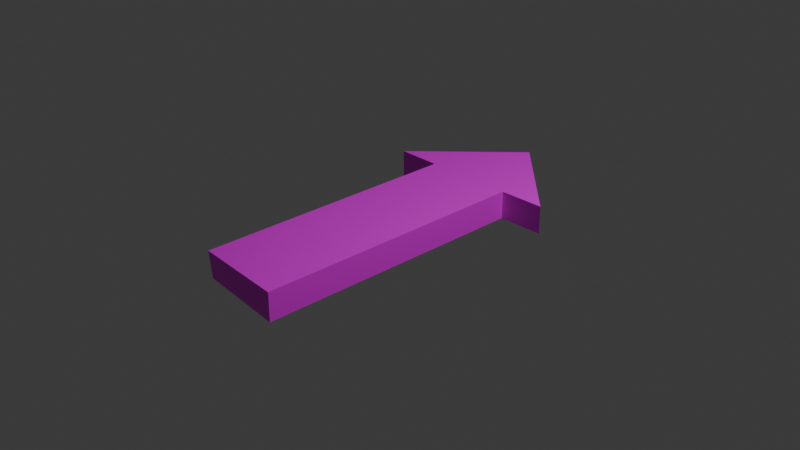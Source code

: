 # Source: Arrow.blend  (saved by Blender 4.1.24; exported with 4.5.12 LTS)
import bpy
from mathutils import Matrix  # noqa: F401  (used for matrix-valued properties, if any)

bpy.ops.wm.read_factory_settings(use_empty=True)
scene = bpy.context.scene
scene.name = 'Scene'

# ---- collections
col_collection = bpy.data.collections.new('Collection'); scene.collection.children.link(col_collection)

# ---- images (referenced by path relative to the original .blend; pixels are not part of the script)
import os
ASSET_DIR = os.environ.get("B2B_ASSET_DIR", "")  # directory of the original .blend (textures are referenced by path, not embedded)
HERE = os.path.dirname(os.path.abspath(__file__))  # packed textures are extracted next to this script under _unpacked/

def load_image(name, relpath, width, height, colorspace="sRGB"):
    """Load a texture the original file referenced (path relative to the .blend, or extracted next to this script)."""
    p = next((c for c in (os.path.join(HERE, relpath), os.path.join(ASSET_DIR, relpath)) if relpath and os.path.exists(c)), "")
    if p:
        img = bpy.data.images.load(p, check_existing=True)
        img.name = name
    else:  # same state as the original file: an image datablock whose file is absent (Cycles renders it pink)
        img = bpy.data.images.new(name, width, height)
        img.source = "FILE"
        img.filepath = "//" + (relpath or name)
    img.colorspace_settings.name = colorspace
    return img
img_arrow = load_image('Arrow', 'Arrow.png', 1024, 1024, 'sRGB')

# ---- materials (node trees are filled in below, after node groups)
mat_material = bpy.data.materials.new('Material')
mat_material.alpha_threshold = 0.0
mat_material.use_transparent_shadow = False
mat_material.roughness = 0.5
mat_material.line_color = (0.0, 0.0, 0.0, 1.0)

# ---- material node trees
mat_material.use_nodes = True; mat_material.node_tree.nodes.clear()
_N = mat_material.node_tree.nodes; _L = mat_material.node_tree.links
n0 = _N.new('ShaderNodeOutputMaterial'); n0.name = 'Material Output'; n0.location = (300, 300)
n1 = _N.new('ShaderNodeBsdfPrincipled'); n1.name = 'Principled BSDF'; n1.location = (10, 300)
n1.inputs[3].default_value = 1.45
n2 = _N.new('ShaderNodeTexImage'); n2.name = '画像テクスチャ'; n2.location = (-280, 275)
n2.image = img_arrow
_L.new(n1.outputs[0], n0.inputs[0])
_L.new(n2.outputs[0], n1.inputs[0])
n0.is_active_output = True

# ---- world
world_world = bpy.data.worlds.new('World'); scene.world = world_world
world_world.use_nodes = True; world_world.node_tree.nodes.clear()
_N = world_world.node_tree.nodes; _L = world_world.node_tree.links
n0 = _N.new('ShaderNodeOutputWorld'); n0.name = 'World Output'; n0.location = (300, 300)
n1 = _N.new('ShaderNodeBackground'); n1.name = 'Background'; n1.location = (10, 300)
n1.inputs[0].default_value = (0.05088, 0.05088, 0.05088, 1.0)
_L.new(n1.outputs[0], n0.inputs[0])
n0.is_active_output = True
world_world.color = (0.05088, 0.05088, 0.05088)
world_world.use_sun_shadow = False
world_world.sun_shadow_jitter_overblur = 0.0

# ---- cameras
cam_camera = bpy.data.cameras.new('Camera')
cam_camera.clip_end = 100.0
cam_camera.ortho_scale = 7.314

# ---- lights
light_light = bpy.data.lights.new('Light', 'POINT')
light_light.transmission_factor = 0.0
light_light.energy = 1000.0
light_light.shadow_soft_size = 0.1
light_light.shadow_maximum_resolution = 0.006
light_light.use_absolute_resolution = True

# ---- meshes
me_cube = bpy.data.meshes.new('Cube')
me_cube.from_pydata([(-0.00806, 1.0, 1.0), (-0.00806, 1.0, -1.0), (1.0, -1.015, 1.0), (1.0, -1.015, -1.0), (-1.0, -0.9814, 1.0), (-1.0, -0.9682, -1.0), (-1.0, 0.5, 1.0), (1.0, 0.5, -1.0), (-1.0, 0.5, -1.0), (1.0, 0.5, 1.0), (-1.982, 0.5021, 1.0), (2.001, 0.5032, -1.0), (-1.982, 0.5021, -1.0), (2.001, 0.5032, 1.0)], [], [(3, 2, 4, 5), (12, 10, 0, 1), (7, 9, 2, 3), (8, 7, 3, 5), (9, 6, 4, 2), (13, 10, 6, 9), (12, 11, 7, 8), (11, 13, 9, 7), (5, 4, 6, 8), (1, 0, 13, 11), (1, 11, 12), (0, 10, 13), (8, 6, 10, 12)])
_uv = me_cube.uv_layers.new(name='UVMap')
_uv.uv.foreach_set('vector', [0.375, 0.75, 0.625, 0.75, 0.625, 1.0, 0.375, 1.0, 0.375, 0.2186, 0.625, 0.2186, 0.625, 0.25, 0.375, 0.25, 0.375, 0.5625, 0.625, 0.5625, 0.625, 0.625, 0.375, 0.625, 0.125, 0.5625, 0.375, 0.5625, 0.375, 0.625, 0.125, 0.625, 0.625, 0.5625, 0.875, 0.5625, 0.875, 0.625, 0.625, 0.625, 0.625, 0.5314, 0.875, 0.5314, 0.875, 0.5625, 0.625, 0.5625, 0.125, 0.5314, 0.375, 0.5314, 0.375, 0.5625, 0.125, 0.5625, 0.375, 0.5314, 0.625, 0.5314, 0.625, 0.5625, 0.375, 0.5625, 0.375, 0.125, 0.625, 0.125, 0.625, 0.1875, 0.375, 0.1875, 0.375, 0.5, 0.625, 0.5, 0.625, 0.5314, 0.375, 0.5314, 0.375, 0.5, 0.375, 0.5314, 0.125, 0.5314, 0.875, 0.5, 0.875, 0.5314, 0.625, 0.5314, 0.375, 0.1875, 0.625, 0.1875, 0.625, 0.2186, 0.375, 0.2186])
me_cube.materials.append(mat_material)
me_cube.use_mirror_vertex_groups = False
me_cube.update()

# ---- objects
ob_cube = bpy.data.objects.new('Cube', me_cube)
ob_light = bpy.data.objects.new('Light', light_light)
ob_camera = bpy.data.objects.new('Camera', cam_camera)

# ---- transforms, parenting, visibility, modifiers, constraints
ob_cube.location = (0.0, 0.0, 0.0)
ob_cube.scale = (0.5, 2.0, 0.1519)
ob_cube.lock_rotations_4d = False
ob_cube.empty_display_type = 'ARROWS'
ob_cube.lineart.crease_threshold = 0.0
ob_light.location = (4.076, 1.005, 5.904)
ob_light.rotation_euler = (0.6503, 0.05522, 1.866)
ob_light.lock_rotations_4d = False
ob_light.empty_display_type = 'ARROWS'
ob_light.color = (0.0, 0.0, 0.0, 0.0)
ob_light.lineart.crease_threshold = 0.0
ob_camera.location = (7.359, -6.926, 4.958)
ob_camera.rotation_euler = (1.109, 0.0, 0.8149)
ob_camera.lock_rotations_4d = False
ob_camera.empty_display_type = 'ARROWS'
ob_camera.color = (0.0, 0.0, 0.0, 0.0)
ob_camera.display_type = 'WIRE'
ob_camera.lineart.crease_threshold = 0.0

# ---- collection membership
col_collection.objects.link(ob_cube)
col_collection.objects.link(ob_light)
col_collection.objects.link(ob_camera)

# ---- scene / render settings (as saved in the file)
scene.camera = ob_camera
scene.frame_start = 1; scene.frame_end = 250; scene.frame_set(1)
scene.render.engine = 'BLENDER_EEVEE_NEXT'
scene.cycles.sampling_pattern = 'TABULATED_SOBOL'
scene.eevee.ray_tracing_options.trace_max_roughness = 0.0
bpy.context.view_layer.update()
